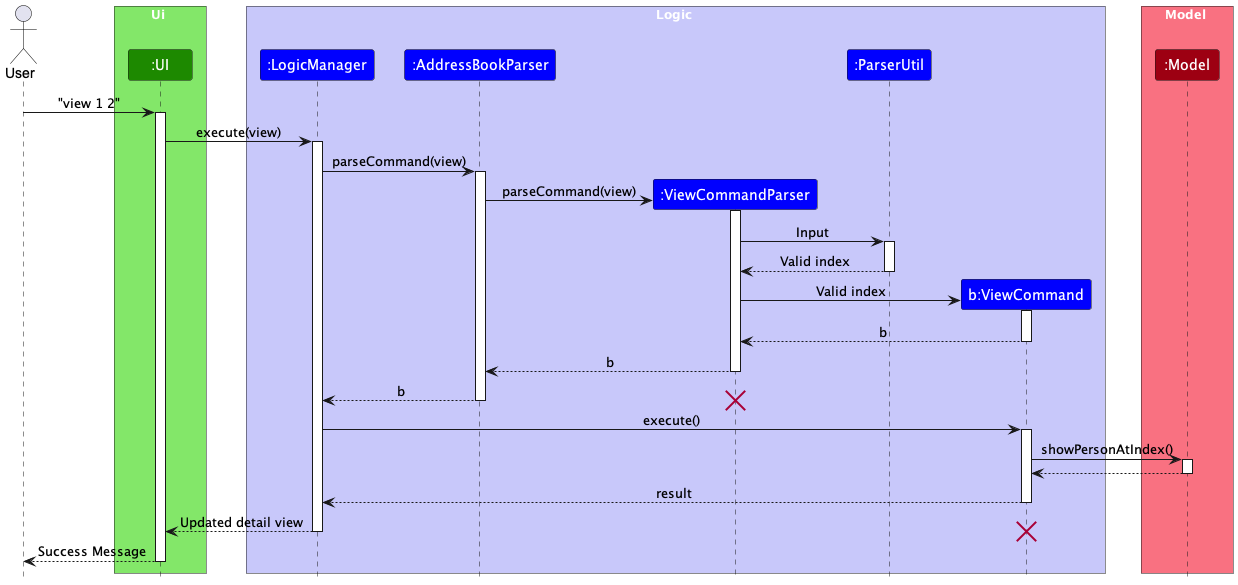

The diagram above was rendered by PlantUML. Its source (embedded in the PNG):
@startuml
!include style.puml
skinparam ArrowFontStyle plain


actor User

box Ui UI_COLOR_T1
participant ":UI" as UI UI_COLOR

box Logic LOGIC_COLOR_T1
participant ":LogicManager" as LogicManager BLUE_COLOR
participant ":AddressBookParser" as AddressBookParser BLUE_COLOR
participant ":ViewCommandParser" as ViewCommandParser BLUE_COLOR
participant ":ParserUtil" as ParserUtil BLUE_COLOR
participant "b:ViewCommand" as ViewCommand BLUE_COLOR

box Model MODEL_COLOR_T1
participant ":Model" as Model MODEL_COLOR

User -> UI: "view 1 2"
activate UI

UI -> LogicManager : execute(view)
activate LogicManager

LogicManager -> AddressBookParser : parseCommand(view)
activate AddressBookParser

create ViewCommandParser
AddressBookParser -> ViewCommandParser : parseCommand(view)
activate ViewCommandParser

ViewCommandParser -> ParserUtil: Input
activate ParserUtil

ParserUtil --> ViewCommandParser: Valid index
deactivate ParserUtil

create ViewCommand
ViewCommandParser -> ViewCommand: Valid index
activate ViewCommand

ViewCommand --> ViewCommandParser: b
deactivate ViewCommand

ViewCommandParser --> AddressBookParser: b
deactivate ViewCommandParser

AddressBookParser --> LogicManager: b
destroy ViewCommandParser
deactivate AddressBookParser

LogicManager -> ViewCommand: execute()
activate ViewCommand

ViewCommand -> Model: showPersonAtIndex()
activate Model

Model --> ViewCommand
deactivate Model

ViewCommand --> LogicManager: result
deactivate ViewCommand

LogicManager --> UI: Updated detail view
destroy ViewCommand
deactivate LogicManager

UI --> User: Success Message
deactivate

@enduml